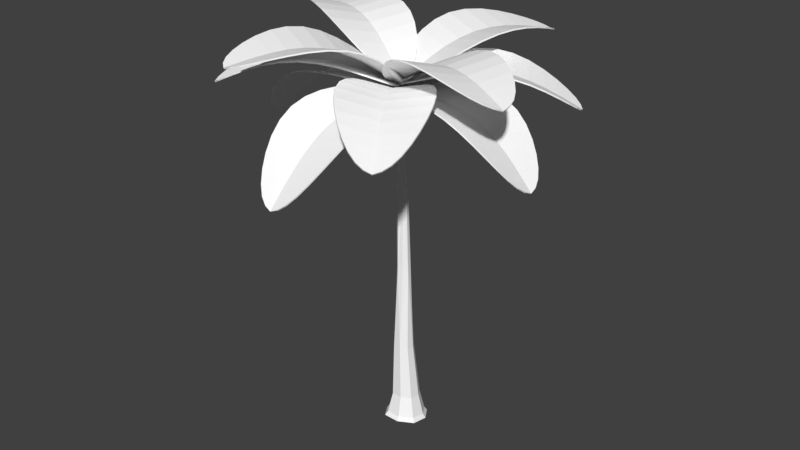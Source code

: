 # Source: PalmTreeAssetB.blend  (saved by Blender 2.78.0; exported with 4.5.12 LTS)
import bpy
from mathutils import Matrix  # noqa: F401  (used for matrix-valued properties, if any)

bpy.ops.wm.read_factory_settings(use_empty=True)
scene = bpy.context.scene
scene.name = 'Scene'

# ---- collections
col_collection_1 = bpy.data.collections.new('Collection 1'); scene.collection.children.link(col_collection_1)

# ---- materials (node trees are filled in below, after node groups)
mat_noctoonpalmtreebranchmaterial = bpy.data.materials.new('NOCToonPalmTreeBranchMaterial')
mat_noctoonpalmtreebranchmaterial.alpha_threshold = 0.0
mat_noctoonpalmtreebranchmaterial.use_transparent_shadow = False
mat_noctoonpalmtreebranchmaterial.diffuse_color = (1.0, 1.0, 1.0, 1.0)
mat_noctoonpalmtreebranchmaterial.roughness = 0.5
mat_noctoonpalmtreeleafmaterial = bpy.data.materials.new('NOCToonPalmTreeLeafMaterial')
mat_noctoonpalmtreeleafmaterial.alpha_threshold = 0.0
mat_noctoonpalmtreeleafmaterial.use_transparent_shadow = False
mat_noctoonpalmtreeleafmaterial.diffuse_color = (1.0, 1.0, 1.0, 1.0)
mat_noctoonpalmtreeleafmaterial.roughness = 0.5

# ---- material node trees

# ---- world
world_world = bpy.data.worlds.new('World'); scene.world = world_world
world_world.color = (0.05088, 0.05088, 0.05088)
world_world.use_sun_shadow = False
world_world.sun_shadow_jitter_overblur = 0.0
world_world.cycles.sampling_method = 'MANUAL'

# ---- meshes
me_cube_002 = bpy.data.meshes.new('Cube.002')
me_cube_002.from_pydata([(-1.099, -0.4439, 5.509), (-0.2542, 0.5415, 5.417), (1.141, -0.03204, 5.504), (0.2953, -1.017, 5.596), (-0.5641, -1.196, 1.649), (-0.64, 0.08193, 17.08), (-0.455, -0.1582, 23.83), (0.2413, 0.0494, 17.16), (-0.6887, -0.5411, 17.18), (0.1927, -0.5737, 17.27), (-0.9601, -0.4322, 25.36), (-0.9126, -0.6213, 23.86), (-0.3485, -0.5605, 23.89), (-1.019, -0.219, 23.8), (0.6892, -1.249, 1.677), (-0.6117, -0.9789, 5.576), (-0.7582, -0.4583, 11.68), (-1.027, 0.1941, 5.441), (1.857, 0.1127, 1.55), (-0.4311, 0.2823, 11.57), (0.656, 0.4991, 5.437), (-0.07005, 0.9051, 1.429), (0.6167, 0.07195, 11.67), (1.065, -0.6661, 5.572), (-1.238, -0.4563, 1.557), (0.2896, -0.6687, 11.78), (-0.7125, -0.6077, 21.43), (-0.8312, -0.1243, 21.36), (-0.1487, -0.05743, 21.41), (-0.02996, -0.5408, 21.48), (-0.8855, -0.2202, 17.11), (-0.1864, 0.2202, 17.09), (0.4365, -0.269, 17.24), (-0.2594, -0.7144, 17.25), (-1.069, -0.5677, 24.99), (-1.097, -0.2918, 24.95), (-0.7134, -0.2755, 24.97), (-0.6847, -0.5515, 25.0), (-0.7644, -0.08766, 23.8), (-0.26, -0.3445, 23.87), (-0.6047, -0.6912, 23.89), (-1.106, -0.4357, 23.82), (1.188, 0.8465, 1.458), (-0.3143, -0.7507, 11.76), (-0.8965, -1.585, 0.1836), (-0.8583, -0.03334, 11.6), (-1.138, 0.4252, 1.463), (0.7134, -0.3489, 11.75), (1.753, -0.7634, 1.643), (0.1763, 0.3602, 11.59), (-0.3419, -0.6952, 21.47), (-0.9421, -0.3826, 21.38), (-0.5201, 0.02992, 21.36), (0.08168, -0.2823, 21.46), (-0.8012, -0.6253, 24.71), (-1.133, -0.4342, 24.67), (-0.8741, -0.2012, 24.66), (-0.541, -0.3928, 24.7), (0.8337, -1.659, 0.2225), (2.446, 0.221, 0.04656), (-0.2145, 1.315, -0.1194), (-1.827, -0.5646, 0.05652), (1.522, 1.234, -0.08035), (-1.689, 0.6524, -0.07302), (2.302, -0.9885, 0.176), (-1.078, -1.798, -0.09073), (0.9127, -1.883, -0.04593), (2.768, 0.2802, -0.2484), (-0.2936, 1.539, -0.4394), (-2.149, -0.6239, -0.2369), (1.704, 1.446, -0.3945), (-1.99, 0.7767, -0.386), (2.602, -1.112, -0.09951)], [], [(17, 1, 21, 46), (0, 15, 43, 16), (0, 16, 45, 17), (4, 24, 61, 44), (48, 14, 58, 64), (1, 17, 45, 19), (1, 19, 49, 20), (3, 15, 4, 14), (15, 0, 24, 4), (2, 20, 49, 22), (2, 22, 47, 23), (2, 23, 48, 18), (23, 3, 14, 48), (3, 23, 47, 25), (3, 25, 43, 15), (1, 20, 42, 21), (24, 46, 63, 61), (42, 18, 59, 62), (20, 2, 18, 42), (0, 17, 46, 24), (5, 31, 49, 19), (5, 19, 45, 30), (5, 30, 51, 27), (5, 27, 52, 31), (6, 39, 53, 28), (6, 28, 52, 38), (6, 38, 56, 36), (6, 36, 57, 39), (7, 32, 47, 22), (7, 22, 49, 31), (7, 31, 52, 28), (7, 28, 53, 32), (8, 30, 45, 16), (8, 16, 43, 33), (8, 33, 50, 26), (8, 26, 51, 30), (9, 33, 43, 25), (9, 25, 47, 32), (9, 32, 53, 29), (9, 29, 50, 33), (10, 36, 56, 35), (10, 35, 55, 34), (10, 34, 54, 37), (10, 37, 57, 36), (11, 41, 51, 26), (11, 26, 50, 40), (11, 40, 54, 34), (11, 34, 55, 41), (12, 40, 50, 29), (12, 29, 53, 39), (12, 39, 57, 37), (12, 37, 54, 40), (13, 38, 52, 27), (13, 27, 51, 41), (13, 41, 55, 35), (13, 35, 56, 38), (18, 48, 64, 59), (46, 21, 60, 63), (14, 4, 44, 58), (21, 42, 62, 60), (44, 61, 69, 65), (63, 60, 68, 71), (61, 63, 71, 69), (59, 64, 72, 67), (58, 44, 65, 66), (60, 62, 70, 68), (62, 59, 67, 70), (64, 58, 66, 72)])
me_cube_002.materials.append(mat_noctoonpalmtreebranchmaterial)
me_cube_002.materials.append(mat_noctoonpalmtreeleafmaterial)
me_cube_002.use_remesh_preserve_volume = False
me_cube_002.use_remesh_preserve_attributes = False
me_cube_002.use_mirror_vertex_groups = False
me_cube_002.update()
me_circle_002 = bpy.data.meshes.new('Circle.002')
me_circle_002.from_pydata([(4.47e-08, 0.3965, 0.1949), (-0.1541, 0.3856, 0.1774), (-0.3023, 0.3558, 0.1314), (-0.4389, 0.3121, 0.0678), (-0.5587, 0.2591, -0.001924), (-0.6569, 0.1998, -0.06794), (-0.7299, 0.1361, -0.1235), (-0.7749, 0.06897, -0.1651), (0.6569, 8.345e-07, -0.1187), (-0.7749, -0.06897, -0.1651), (-0.7299, -0.1361, -0.1235), (-0.6569, -0.1998, -0.06794), (-0.5587, -0.2591, -0.001924), (-0.4389, -0.3121, 0.0678), (-0.3023, -0.3558, 0.1314), (-0.1541, -0.3856, 0.1774), (3.129e-07, -0.3965, 0.1949), (0.1541, -0.3856, 0.1774), (0.3023, -0.3558, 0.1314), (0.4389, -0.3121, 0.0678), (0.5587, -0.2591, -0.001924), (0.6569, -0.1998, -0.06794), (0.7299, -0.1361, -0.1235), (0.7749, -0.06897, -0.1651), (0.5587, 7.153e-07, -0.06754), (0.7749, 0.06897, -0.1651), (0.7299, 0.1361, -0.1235), (0.6569, 0.1998, -0.06794), (0.5587, 0.2591, -0.001923), (0.4389, 0.3121, 0.0678), (0.3023, 0.3558, 0.1314), (0.1541, 0.3856, 0.1774), (0.7299, 8.345e-07, -0.1585), (0.7925, 8.345e-07, -0.1932), (0.4389, 7.153e-07, -0.01134), (0.3023, 7.153e-07, 0.04087), (0.1541, 5.96e-07, 0.07849), (1.192e-07, 5.96e-07, 0.0923), (-0.1541, 4.768e-07, 0.07849), (-0.3023, 4.768e-07, 0.04087), (-0.4389, 5.96e-07, -0.01134), (-0.5587, 5.96e-07, -0.06754), (-0.6569, 5.96e-07, -0.1187), (-0.7299, 5.96e-07, -0.1585), (-0.7925, 5.96e-07, -0.1932), (4.47e-08, 0.3928, 0.2094), (-0.1565, 0.3819, 0.1918), (-0.3066, 0.3522, 0.1454), (-0.4445, 0.3087, 0.08129), (-0.5651, 0.2558, 0.01123), (-0.6637, 0.1966, -0.05498), (-0.7369, 0.1328, -0.1106), (-0.7819, 0.06563, -0.1523), (0.664, 8.345e-07, -0.1054), (-0.7819, -0.06563, -0.1523), (-0.7369, -0.1328, -0.1106), (-0.6637, -0.1966, -0.05498), (-0.5651, -0.2558, 0.01123), (-0.4445, -0.3087, 0.08129), (-0.3066, -0.3522, 0.1454), (-0.1565, -0.3819, 0.1918), (3.129e-07, -0.3928, 0.2094), (0.1565, -0.3819, 0.1918), (0.3066, -0.3522, 0.1454), (0.4445, -0.3087, 0.08129), (0.5651, -0.2558, 0.01123), (0.6637, -0.1966, -0.05498), (0.7369, -0.1328, -0.1106), (0.7819, -0.06563, -0.1523), (0.5653, 7.153e-07, -0.05411), (0.7819, 0.06563, -0.1523), (0.7369, 0.1328, -0.1106), (0.6637, 0.1966, -0.05498), (0.565, 0.2558, 0.01123), (0.4445, 0.3087, 0.08129), (0.3066, 0.3522, 0.1454), (0.1565, 0.3819, 0.1918), (0.7371, 8.345e-07, -0.1453), (0.7997, 8.345e-07, -0.18), (0.4448, 7.153e-07, 0.002446), (0.3069, 7.153e-07, 0.05515), (0.1567, 5.96e-07, 0.09327), (1.192e-07, 5.96e-07, 0.1073), (-0.1567, 4.768e-07, 0.09327), (-0.3069, 4.768e-07, 0.05515), (-0.4448, 5.96e-07, 0.002446), (-0.5653, 5.96e-07, -0.05411), (-0.664, 5.96e-07, -0.1054), (-0.7371, 5.96e-07, -0.1453), (-0.7997, 5.96e-07, -0.18)], [], [(33, 23, 22, 32), (32, 22, 21, 8), (8, 21, 20, 24), (24, 20, 19, 34), (34, 19, 18, 35), (35, 18, 17, 36), (36, 17, 16, 37), (37, 16, 15, 38), (38, 15, 14, 39), (39, 14, 13, 40), (40, 13, 12, 41), (41, 12, 11, 42), (42, 11, 10, 43), (43, 10, 9, 44), (6, 43, 44, 7), (5, 42, 43, 6), (4, 41, 42, 5), (3, 40, 41, 4), (2, 39, 40, 3), (1, 38, 39, 2), (0, 37, 38, 1), (31, 36, 37, 0), (30, 35, 36, 31), (29, 34, 35, 30), (28, 24, 34, 29), (27, 8, 24, 28), (26, 32, 8, 27), (25, 33, 32, 26), (78, 77, 67, 68), (77, 53, 66, 67), (53, 69, 65, 66), (69, 79, 64, 65), (79, 80, 63, 64), (80, 81, 62, 63), (81, 82, 61, 62), (82, 83, 60, 61), (83, 84, 59, 60), (84, 85, 58, 59), (85, 86, 57, 58), (86, 87, 56, 57), (87, 88, 55, 56), (88, 89, 54, 55), (51, 52, 89, 88), (50, 51, 88, 87), (49, 50, 87, 86), (48, 49, 86, 85), (47, 48, 85, 84), (46, 47, 84, 83), (45, 46, 83, 82), (76, 45, 82, 81), (75, 76, 81, 80), (74, 75, 80, 79), (73, 74, 79, 69), (72, 73, 69, 53), (71, 72, 53, 77), (70, 71, 77, 78), (0, 1, 46, 45), (1, 2, 47, 46), (2, 3, 48, 47), (3, 4, 49, 48), (4, 5, 50, 49), (5, 6, 51, 50), (6, 7, 52, 51), (9, 10, 55, 54), (10, 11, 56, 55), (11, 12, 57, 56), (12, 13, 58, 57), (13, 14, 59, 58), (14, 15, 60, 59), (15, 16, 61, 60), (16, 17, 62, 61), (17, 18, 63, 62), (18, 19, 64, 63), (19, 20, 65, 64), (20, 21, 66, 65), (21, 22, 67, 66), (22, 23, 68, 67), (23, 33, 78, 68), (25, 26, 71, 70), (26, 27, 72, 71), (27, 28, 73, 72), (28, 29, 74, 73), (29, 30, 75, 74), (30, 31, 76, 75), (31, 0, 45, 76), (7, 44, 89, 52), (33, 25, 70, 78), (44, 9, 54, 89)])
me_circle_002.materials.append(mat_noctoonpalmtreeleafmaterial)
me_circle_002.use_remesh_preserve_volume = False
me_circle_002.use_remesh_preserve_attributes = False
me_circle_002.use_mirror_vertex_groups = False
me_circle_002.update()
me_circle_003 = bpy.data.meshes.new('Circle.003')
me_circle_003.from_pydata([(4.47e-08, 0.3965, 0.1949), (-0.1541, 0.3856, 0.1774), (-0.3023, 0.3558, 0.1314), (-0.4389, 0.3121, 0.0678), (-0.5587, 0.2591, -0.001924), (-0.6569, 0.1998, -0.06794), (-0.7299, 0.1361, -0.1235), (-0.7749, 0.06897, -0.1651), (0.6569, 8.345e-07, -0.1187), (-0.7749, -0.06897, -0.1651), (-0.7299, -0.1361, -0.1235), (-0.6569, -0.1998, -0.06794), (-0.5587, -0.2591, -0.001924), (-0.4389, -0.3121, 0.0678), (-0.3023, -0.3558, 0.1314), (-0.1541, -0.3856, 0.1774), (3.129e-07, -0.3965, 0.1949), (0.1541, -0.3856, 0.1774), (0.3023, -0.3558, 0.1314), (0.4389, -0.3121, 0.0678), (0.5587, -0.2591, -0.001924), (0.6569, -0.1998, -0.06794), (0.7299, -0.1361, -0.1235), (0.7749, -0.06897, -0.1651), (0.5587, 7.153e-07, -0.06754), (0.7749, 0.06897, -0.1651), (0.7299, 0.1361, -0.1235), (0.6569, 0.1998, -0.06794), (0.5587, 0.2591, -0.001923), (0.4389, 0.3121, 0.0678), (0.3023, 0.3558, 0.1314), (0.1541, 0.3856, 0.1774), (0.7299, 8.345e-07, -0.1585), (0.7925, 8.345e-07, -0.1932), (0.4389, 7.153e-07, -0.01134), (0.3023, 7.153e-07, 0.04087), (0.1541, 5.96e-07, 0.07849), (1.192e-07, 5.96e-07, 0.0923), (-0.1541, 4.768e-07, 0.07849), (-0.3023, 4.768e-07, 0.04087), (-0.4389, 5.96e-07, -0.01134), (-0.5587, 5.96e-07, -0.06754), (-0.6569, 5.96e-07, -0.1187), (-0.7299, 5.96e-07, -0.1585), (-0.7925, 5.96e-07, -0.1932), (4.47e-08, 0.3928, 0.2094), (-0.1565, 0.3819, 0.1918), (-0.3066, 0.3522, 0.1454), (-0.4445, 0.3087, 0.08129), (-0.5651, 0.2558, 0.01123), (-0.6637, 0.1966, -0.05498), (-0.7369, 0.1328, -0.1106), (-0.7819, 0.06563, -0.1523), (0.664, 8.345e-07, -0.1054), (-0.7819, -0.06563, -0.1523), (-0.7369, -0.1328, -0.1106), (-0.6637, -0.1966, -0.05498), (-0.5651, -0.2558, 0.01123), (-0.4445, -0.3087, 0.08129), (-0.3066, -0.3522, 0.1454), (-0.1565, -0.3819, 0.1918), (3.129e-07, -0.3928, 0.2094), (0.1565, -0.3819, 0.1918), (0.3066, -0.3522, 0.1454), (0.4445, -0.3087, 0.08129), (0.5651, -0.2558, 0.01123), (0.6637, -0.1966, -0.05498), (0.7369, -0.1328, -0.1106), (0.7819, -0.06563, -0.1523), (0.5653, 7.153e-07, -0.05411), (0.7819, 0.06563, -0.1523), (0.7369, 0.1328, -0.1106), (0.6637, 0.1966, -0.05498), (0.565, 0.2558, 0.01123), (0.4445, 0.3087, 0.08129), (0.3066, 0.3522, 0.1454), (0.1565, 0.3819, 0.1918), (0.7371, 8.345e-07, -0.1453), (0.7997, 8.345e-07, -0.18), (0.4448, 7.153e-07, 0.002446), (0.3069, 7.153e-07, 0.05515), (0.1567, 5.96e-07, 0.09327), (1.192e-07, 5.96e-07, 0.1073), (-0.1567, 4.768e-07, 0.09327), (-0.3069, 4.768e-07, 0.05515), (-0.4448, 5.96e-07, 0.002446), (-0.5653, 5.96e-07, -0.05411), (-0.664, 5.96e-07, -0.1054), (-0.7371, 5.96e-07, -0.1453), (-0.7997, 5.96e-07, -0.18)], [], [(33, 23, 22, 32), (32, 22, 21, 8), (8, 21, 20, 24), (24, 20, 19, 34), (34, 19, 18, 35), (35, 18, 17, 36), (36, 17, 16, 37), (37, 16, 15, 38), (38, 15, 14, 39), (39, 14, 13, 40), (40, 13, 12, 41), (41, 12, 11, 42), (42, 11, 10, 43), (43, 10, 9, 44), (6, 43, 44, 7), (5, 42, 43, 6), (4, 41, 42, 5), (3, 40, 41, 4), (2, 39, 40, 3), (1, 38, 39, 2), (0, 37, 38, 1), (31, 36, 37, 0), (30, 35, 36, 31), (29, 34, 35, 30), (28, 24, 34, 29), (27, 8, 24, 28), (26, 32, 8, 27), (25, 33, 32, 26), (78, 77, 67, 68), (77, 53, 66, 67), (53, 69, 65, 66), (69, 79, 64, 65), (79, 80, 63, 64), (80, 81, 62, 63), (81, 82, 61, 62), (82, 83, 60, 61), (83, 84, 59, 60), (84, 85, 58, 59), (85, 86, 57, 58), (86, 87, 56, 57), (87, 88, 55, 56), (88, 89, 54, 55), (51, 52, 89, 88), (50, 51, 88, 87), (49, 50, 87, 86), (48, 49, 86, 85), (47, 48, 85, 84), (46, 47, 84, 83), (45, 46, 83, 82), (76, 45, 82, 81), (75, 76, 81, 80), (74, 75, 80, 79), (73, 74, 79, 69), (72, 73, 69, 53), (71, 72, 53, 77), (70, 71, 77, 78), (0, 1, 46, 45), (1, 2, 47, 46), (2, 3, 48, 47), (3, 4, 49, 48), (4, 5, 50, 49), (5, 6, 51, 50), (6, 7, 52, 51), (9, 10, 55, 54), (10, 11, 56, 55), (11, 12, 57, 56), (12, 13, 58, 57), (13, 14, 59, 58), (14, 15, 60, 59), (15, 16, 61, 60), (16, 17, 62, 61), (17, 18, 63, 62), (18, 19, 64, 63), (19, 20, 65, 64), (20, 21, 66, 65), (21, 22, 67, 66), (22, 23, 68, 67), (23, 33, 78, 68), (25, 26, 71, 70), (26, 27, 72, 71), (27, 28, 73, 72), (28, 29, 74, 73), (29, 30, 75, 74), (30, 31, 76, 75), (31, 0, 45, 76), (7, 44, 89, 52), (33, 25, 70, 78), (44, 9, 54, 89)])
me_circle_003.materials.append(mat_noctoonpalmtreeleafmaterial)
me_circle_003.use_remesh_preserve_volume = False
me_circle_003.use_remesh_preserve_attributes = False
me_circle_003.use_mirror_vertex_groups = False
me_circle_003.update()
me_circle_004 = bpy.data.meshes.new('Circle.004')
me_circle_004.from_pydata([(4.47e-08, 0.3965, 0.1949), (-0.1541, 0.3856, 0.1774), (-0.3023, 0.3558, 0.1314), (-0.4389, 0.3121, 0.0678), (-0.5587, 0.2591, -0.001924), (-0.6569, 0.1998, -0.06794), (-0.7299, 0.1361, -0.1235), (-0.7749, 0.06897, -0.1651), (0.6569, 8.345e-07, -0.1187), (-0.7749, -0.06897, -0.1651), (-0.7299, -0.1361, -0.1235), (-0.6569, -0.1998, -0.06794), (-0.5587, -0.2591, -0.001924), (-0.4389, -0.3121, 0.0678), (-0.3023, -0.3558, 0.1314), (-0.1541, -0.3856, 0.1774), (3.129e-07, -0.3965, 0.1949), (0.1541, -0.3856, 0.1774), (0.3023, -0.3558, 0.1314), (0.4389, -0.3121, 0.0678), (0.5587, -0.2591, -0.001924), (0.6569, -0.1998, -0.06794), (0.7299, -0.1361, -0.1235), (0.7749, -0.06897, -0.1651), (0.5587, 7.153e-07, -0.06754), (0.7749, 0.06897, -0.1651), (0.7299, 0.1361, -0.1235), (0.6569, 0.1998, -0.06794), (0.5587, 0.2591, -0.001923), (0.4389, 0.3121, 0.0678), (0.3023, 0.3558, 0.1314), (0.1541, 0.3856, 0.1774), (0.7299, 8.345e-07, -0.1585), (0.7925, 8.345e-07, -0.1932), (0.4389, 7.153e-07, -0.01134), (0.3023, 7.153e-07, 0.04087), (0.1541, 5.96e-07, 0.07849), (1.192e-07, 5.96e-07, 0.0923), (-0.1541, 4.768e-07, 0.07849), (-0.3023, 4.768e-07, 0.04087), (-0.4389, 5.96e-07, -0.01134), (-0.5587, 5.96e-07, -0.06754), (-0.6569, 5.96e-07, -0.1187), (-0.7299, 5.96e-07, -0.1585), (-0.7925, 5.96e-07, -0.1932), (4.47e-08, 0.3928, 0.2094), (-0.1565, 0.3819, 0.1918), (-0.3066, 0.3522, 0.1454), (-0.4445, 0.3087, 0.08129), (-0.5651, 0.2558, 0.01123), (-0.6637, 0.1966, -0.05498), (-0.7369, 0.1328, -0.1106), (-0.7819, 0.06563, -0.1523), (0.664, 8.345e-07, -0.1054), (-0.7819, -0.06563, -0.1523), (-0.7369, -0.1328, -0.1106), (-0.6637, -0.1966, -0.05498), (-0.5651, -0.2558, 0.01123), (-0.4445, -0.3087, 0.08129), (-0.3066, -0.3522, 0.1454), (-0.1565, -0.3819, 0.1918), (3.129e-07, -0.3928, 0.2094), (0.1565, -0.3819, 0.1918), (0.3066, -0.3522, 0.1454), (0.4445, -0.3087, 0.08129), (0.5651, -0.2558, 0.01123), (0.6637, -0.1966, -0.05498), (0.7369, -0.1328, -0.1106), (0.7819, -0.06563, -0.1523), (0.5653, 7.153e-07, -0.05411), (0.7819, 0.06563, -0.1523), (0.7369, 0.1328, -0.1106), (0.6637, 0.1966, -0.05498), (0.565, 0.2558, 0.01123), (0.4445, 0.3087, 0.08129), (0.3066, 0.3522, 0.1454), (0.1565, 0.3819, 0.1918), (0.7371, 8.345e-07, -0.1453), (0.7997, 8.345e-07, -0.18), (0.4448, 7.153e-07, 0.002446), (0.3069, 7.153e-07, 0.05515), (0.1567, 5.96e-07, 0.09327), (1.192e-07, 5.96e-07, 0.1073), (-0.1567, 4.768e-07, 0.09327), (-0.3069, 4.768e-07, 0.05515), (-0.4448, 5.96e-07, 0.002446), (-0.5653, 5.96e-07, -0.05411), (-0.664, 5.96e-07, -0.1054), (-0.7371, 5.96e-07, -0.1453), (-0.7997, 5.96e-07, -0.18)], [], [(33, 23, 22, 32), (32, 22, 21, 8), (8, 21, 20, 24), (24, 20, 19, 34), (34, 19, 18, 35), (35, 18, 17, 36), (36, 17, 16, 37), (37, 16, 15, 38), (38, 15, 14, 39), (39, 14, 13, 40), (40, 13, 12, 41), (41, 12, 11, 42), (42, 11, 10, 43), (43, 10, 9, 44), (6, 43, 44, 7), (5, 42, 43, 6), (4, 41, 42, 5), (3, 40, 41, 4), (2, 39, 40, 3), (1, 38, 39, 2), (0, 37, 38, 1), (31, 36, 37, 0), (30, 35, 36, 31), (29, 34, 35, 30), (28, 24, 34, 29), (27, 8, 24, 28), (26, 32, 8, 27), (25, 33, 32, 26), (78, 77, 67, 68), (77, 53, 66, 67), (53, 69, 65, 66), (69, 79, 64, 65), (79, 80, 63, 64), (80, 81, 62, 63), (81, 82, 61, 62), (82, 83, 60, 61), (83, 84, 59, 60), (84, 85, 58, 59), (85, 86, 57, 58), (86, 87, 56, 57), (87, 88, 55, 56), (88, 89, 54, 55), (51, 52, 89, 88), (50, 51, 88, 87), (49, 50, 87, 86), (48, 49, 86, 85), (47, 48, 85, 84), (46, 47, 84, 83), (45, 46, 83, 82), (76, 45, 82, 81), (75, 76, 81, 80), (74, 75, 80, 79), (73, 74, 79, 69), (72, 73, 69, 53), (71, 72, 53, 77), (70, 71, 77, 78), (0, 1, 46, 45), (1, 2, 47, 46), (2, 3, 48, 47), (3, 4, 49, 48), (4, 5, 50, 49), (5, 6, 51, 50), (6, 7, 52, 51), (9, 10, 55, 54), (10, 11, 56, 55), (11, 12, 57, 56), (12, 13, 58, 57), (13, 14, 59, 58), (14, 15, 60, 59), (15, 16, 61, 60), (16, 17, 62, 61), (17, 18, 63, 62), (18, 19, 64, 63), (19, 20, 65, 64), (20, 21, 66, 65), (21, 22, 67, 66), (22, 23, 68, 67), (23, 33, 78, 68), (25, 26, 71, 70), (26, 27, 72, 71), (27, 28, 73, 72), (28, 29, 74, 73), (29, 30, 75, 74), (30, 31, 76, 75), (31, 0, 45, 76), (7, 44, 89, 52), (33, 25, 70, 78), (44, 9, 54, 89)])
me_circle_004.materials.append(mat_noctoonpalmtreeleafmaterial)
me_circle_004.use_remesh_preserve_volume = False
me_circle_004.use_remesh_preserve_attributes = False
me_circle_004.use_mirror_vertex_groups = False
me_circle_004.update()
me_circle_005 = bpy.data.meshes.new('Circle.005')
me_circle_005.from_pydata([(4.47e-08, 0.3965, 0.1949), (-0.1541, 0.3856, 0.1774), (-0.3023, 0.3558, 0.1314), (-0.4389, 0.3121, 0.0678), (-0.5587, 0.2591, -0.001924), (-0.6569, 0.1998, -0.06794), (-0.7299, 0.1361, -0.1235), (-0.7749, 0.06897, -0.1651), (0.6569, 8.345e-07, -0.1187), (-0.7749, -0.06897, -0.1651), (-0.7299, -0.1361, -0.1235), (-0.6569, -0.1998, -0.06794), (-0.5587, -0.2591, -0.001924), (-0.4389, -0.3121, 0.0678), (-0.3023, -0.3558, 0.1314), (-0.1541, -0.3856, 0.1774), (3.129e-07, -0.3965, 0.1949), (0.1541, -0.3856, 0.1774), (0.3023, -0.3558, 0.1314), (0.4389, -0.3121, 0.0678), (0.5587, -0.2591, -0.001924), (0.6569, -0.1998, -0.06794), (0.7299, -0.1361, -0.1235), (0.7749, -0.06897, -0.1651), (0.5587, 7.153e-07, -0.06754), (0.7749, 0.06897, -0.1651), (0.7299, 0.1361, -0.1235), (0.6569, 0.1998, -0.06794), (0.5587, 0.2591, -0.001923), (0.4389, 0.3121, 0.0678), (0.3023, 0.3558, 0.1314), (0.1541, 0.3856, 0.1774), (0.7299, 8.345e-07, -0.1585), (0.7925, 8.345e-07, -0.1932), (0.4389, 7.153e-07, -0.01134), (0.3023, 7.153e-07, 0.04087), (0.1541, 5.96e-07, 0.07849), (1.192e-07, 5.96e-07, 0.0923), (-0.1541, 4.768e-07, 0.07849), (-0.3023, 4.768e-07, 0.04087), (-0.4389, 5.96e-07, -0.01134), (-0.5587, 5.96e-07, -0.06754), (-0.6569, 5.96e-07, -0.1187), (-0.7299, 5.96e-07, -0.1585), (-0.7925, 5.96e-07, -0.1932), (4.47e-08, 0.3928, 0.2094), (-0.1565, 0.3819, 0.1918), (-0.3066, 0.3522, 0.1454), (-0.4445, 0.3087, 0.08129), (-0.5651, 0.2558, 0.01123), (-0.6637, 0.1966, -0.05498), (-0.7369, 0.1328, -0.1106), (-0.7819, 0.06563, -0.1523), (0.664, 8.345e-07, -0.1054), (-0.7819, -0.06563, -0.1523), (-0.7369, -0.1328, -0.1106), (-0.6637, -0.1966, -0.05498), (-0.5651, -0.2558, 0.01123), (-0.4445, -0.3087, 0.08129), (-0.3066, -0.3522, 0.1454), (-0.1565, -0.3819, 0.1918), (3.129e-07, -0.3928, 0.2094), (0.1565, -0.3819, 0.1918), (0.3066, -0.3522, 0.1454), (0.4445, -0.3087, 0.08129), (0.5651, -0.2558, 0.01123), (0.6637, -0.1966, -0.05498), (0.7369, -0.1328, -0.1106), (0.7819, -0.06563, -0.1523), (0.5653, 7.153e-07, -0.05411), (0.7819, 0.06563, -0.1523), (0.7369, 0.1328, -0.1106), (0.6637, 0.1966, -0.05498), (0.565, 0.2558, 0.01123), (0.4445, 0.3087, 0.08129), (0.3066, 0.3522, 0.1454), (0.1565, 0.3819, 0.1918), (0.7371, 8.345e-07, -0.1453), (0.7997, 8.345e-07, -0.18), (0.4448, 7.153e-07, 0.002446), (0.3069, 7.153e-07, 0.05515), (0.1567, 5.96e-07, 0.09327), (1.192e-07, 5.96e-07, 0.1073), (-0.1567, 4.768e-07, 0.09327), (-0.3069, 4.768e-07, 0.05515), (-0.4448, 5.96e-07, 0.002446), (-0.5653, 5.96e-07, -0.05411), (-0.664, 5.96e-07, -0.1054), (-0.7371, 5.96e-07, -0.1453), (-0.7997, 5.96e-07, -0.18)], [], [(33, 23, 22, 32), (32, 22, 21, 8), (8, 21, 20, 24), (24, 20, 19, 34), (34, 19, 18, 35), (35, 18, 17, 36), (36, 17, 16, 37), (37, 16, 15, 38), (38, 15, 14, 39), (39, 14, 13, 40), (40, 13, 12, 41), (41, 12, 11, 42), (42, 11, 10, 43), (43, 10, 9, 44), (6, 43, 44, 7), (5, 42, 43, 6), (4, 41, 42, 5), (3, 40, 41, 4), (2, 39, 40, 3), (1, 38, 39, 2), (0, 37, 38, 1), (31, 36, 37, 0), (30, 35, 36, 31), (29, 34, 35, 30), (28, 24, 34, 29), (27, 8, 24, 28), (26, 32, 8, 27), (25, 33, 32, 26), (78, 77, 67, 68), (77, 53, 66, 67), (53, 69, 65, 66), (69, 79, 64, 65), (79, 80, 63, 64), (80, 81, 62, 63), (81, 82, 61, 62), (82, 83, 60, 61), (83, 84, 59, 60), (84, 85, 58, 59), (85, 86, 57, 58), (86, 87, 56, 57), (87, 88, 55, 56), (88, 89, 54, 55), (51, 52, 89, 88), (50, 51, 88, 87), (49, 50, 87, 86), (48, 49, 86, 85), (47, 48, 85, 84), (46, 47, 84, 83), (45, 46, 83, 82), (76, 45, 82, 81), (75, 76, 81, 80), (74, 75, 80, 79), (73, 74, 79, 69), (72, 73, 69, 53), (71, 72, 53, 77), (70, 71, 77, 78), (0, 1, 46, 45), (1, 2, 47, 46), (2, 3, 48, 47), (3, 4, 49, 48), (4, 5, 50, 49), (5, 6, 51, 50), (6, 7, 52, 51), (9, 10, 55, 54), (10, 11, 56, 55), (11, 12, 57, 56), (12, 13, 58, 57), (13, 14, 59, 58), (14, 15, 60, 59), (15, 16, 61, 60), (16, 17, 62, 61), (17, 18, 63, 62), (18, 19, 64, 63), (19, 20, 65, 64), (20, 21, 66, 65), (21, 22, 67, 66), (22, 23, 68, 67), (23, 33, 78, 68), (25, 26, 71, 70), (26, 27, 72, 71), (27, 28, 73, 72), (28, 29, 74, 73), (29, 30, 75, 74), (30, 31, 76, 75), (31, 0, 45, 76), (7, 44, 89, 52), (33, 25, 70, 78), (44, 9, 54, 89)])
me_circle_005.materials.append(mat_noctoonpalmtreeleafmaterial)
me_circle_005.use_remesh_preserve_volume = False
me_circle_005.use_remesh_preserve_attributes = False
me_circle_005.use_mirror_vertex_groups = False
me_circle_005.update()
me_circle_006 = bpy.data.meshes.new('Circle.006')
me_circle_006.from_pydata([(4.47e-08, 0.3965, 0.1949), (-0.1541, 0.3856, 0.1774), (-0.3023, 0.3558, 0.1314), (-0.4389, 0.3121, 0.0678), (-0.5587, 0.2591, -0.001924), (-0.6569, 0.1998, -0.06794), (-0.7299, 0.1361, -0.1235), (-0.7749, 0.06897, -0.1651), (0.6569, 8.345e-07, -0.1187), (-0.7749, -0.06897, -0.1651), (-0.7299, -0.1361, -0.1235), (-0.6569, -0.1998, -0.06794), (-0.5587, -0.2591, -0.001924), (-0.4389, -0.3121, 0.0678), (-0.3023, -0.3558, 0.1314), (-0.1541, -0.3856, 0.1774), (3.129e-07, -0.3965, 0.1949), (0.1541, -0.3856, 0.1774), (0.3023, -0.3558, 0.1314), (0.4389, -0.3121, 0.0678), (0.5587, -0.2591, -0.001924), (0.6569, -0.1998, -0.06794), (0.7299, -0.1361, -0.1235), (0.7749, -0.06897, -0.1651), (0.5587, 7.153e-07, -0.06754), (0.7749, 0.06897, -0.1651), (0.7299, 0.1361, -0.1235), (0.6569, 0.1998, -0.06794), (0.5587, 0.2591, -0.001923), (0.4389, 0.3121, 0.0678), (0.3023, 0.3558, 0.1314), (0.1541, 0.3856, 0.1774), (0.7299, 8.345e-07, -0.1585), (0.7925, 8.345e-07, -0.1932), (0.4389, 7.153e-07, -0.01134), (0.3023, 7.153e-07, 0.04087), (0.1541, 5.96e-07, 0.07849), (1.192e-07, 5.96e-07, 0.0923), (-0.1541, 4.768e-07, 0.07849), (-0.3023, 4.768e-07, 0.04087), (-0.4389, 5.96e-07, -0.01134), (-0.5587, 5.96e-07, -0.06754), (-0.6569, 5.96e-07, -0.1187), (-0.7299, 5.96e-07, -0.1585), (-0.7925, 5.96e-07, -0.1932), (4.47e-08, 0.3928, 0.2094), (-0.1565, 0.3819, 0.1918), (-0.3066, 0.3522, 0.1454), (-0.4445, 0.3087, 0.08129), (-0.5651, 0.2558, 0.01123), (-0.6637, 0.1966, -0.05498), (-0.7369, 0.1328, -0.1106), (-0.7819, 0.06563, -0.1523), (0.664, 8.345e-07, -0.1054), (-0.7819, -0.06563, -0.1523), (-0.7369, -0.1328, -0.1106), (-0.6637, -0.1966, -0.05498), (-0.5651, -0.2558, 0.01123), (-0.4445, -0.3087, 0.08129), (-0.3066, -0.3522, 0.1454), (-0.1565, -0.3819, 0.1918), (3.129e-07, -0.3928, 0.2094), (0.1565, -0.3819, 0.1918), (0.3066, -0.3522, 0.1454), (0.4445, -0.3087, 0.08129), (0.5651, -0.2558, 0.01123), (0.6637, -0.1966, -0.05498), (0.7369, -0.1328, -0.1106), (0.7819, -0.06563, -0.1523), (0.5653, 7.153e-07, -0.05411), (0.7819, 0.06563, -0.1523), (0.7369, 0.1328, -0.1106), (0.6637, 0.1966, -0.05498), (0.565, 0.2558, 0.01123), (0.4445, 0.3087, 0.08129), (0.3066, 0.3522, 0.1454), (0.1565, 0.3819, 0.1918), (0.7371, 8.345e-07, -0.1453), (0.7997, 8.345e-07, -0.18), (0.4448, 7.153e-07, 0.002446), (0.3069, 7.153e-07, 0.05515), (0.1567, 5.96e-07, 0.09327), (1.192e-07, 5.96e-07, 0.1073), (-0.1567, 4.768e-07, 0.09327), (-0.3069, 4.768e-07, 0.05515), (-0.4448, 5.96e-07, 0.002446), (-0.5653, 5.96e-07, -0.05411), (-0.664, 5.96e-07, -0.1054), (-0.7371, 5.96e-07, -0.1453), (-0.7997, 5.96e-07, -0.18)], [], [(33, 23, 22, 32), (32, 22, 21, 8), (8, 21, 20, 24), (24, 20, 19, 34), (34, 19, 18, 35), (35, 18, 17, 36), (36, 17, 16, 37), (37, 16, 15, 38), (38, 15, 14, 39), (39, 14, 13, 40), (40, 13, 12, 41), (41, 12, 11, 42), (42, 11, 10, 43), (43, 10, 9, 44), (6, 43, 44, 7), (5, 42, 43, 6), (4, 41, 42, 5), (3, 40, 41, 4), (2, 39, 40, 3), (1, 38, 39, 2), (0, 37, 38, 1), (31, 36, 37, 0), (30, 35, 36, 31), (29, 34, 35, 30), (28, 24, 34, 29), (27, 8, 24, 28), (26, 32, 8, 27), (25, 33, 32, 26), (78, 77, 67, 68), (77, 53, 66, 67), (53, 69, 65, 66), (69, 79, 64, 65), (79, 80, 63, 64), (80, 81, 62, 63), (81, 82, 61, 62), (82, 83, 60, 61), (83, 84, 59, 60), (84, 85, 58, 59), (85, 86, 57, 58), (86, 87, 56, 57), (87, 88, 55, 56), (88, 89, 54, 55), (51, 52, 89, 88), (50, 51, 88, 87), (49, 50, 87, 86), (48, 49, 86, 85), (47, 48, 85, 84), (46, 47, 84, 83), (45, 46, 83, 82), (76, 45, 82, 81), (75, 76, 81, 80), (74, 75, 80, 79), (73, 74, 79, 69), (72, 73, 69, 53), (71, 72, 53, 77), (70, 71, 77, 78), (0, 1, 46, 45), (1, 2, 47, 46), (2, 3, 48, 47), (3, 4, 49, 48), (4, 5, 50, 49), (5, 6, 51, 50), (6, 7, 52, 51), (9, 10, 55, 54), (10, 11, 56, 55), (11, 12, 57, 56), (12, 13, 58, 57), (13, 14, 59, 58), (14, 15, 60, 59), (15, 16, 61, 60), (16, 17, 62, 61), (17, 18, 63, 62), (18, 19, 64, 63), (19, 20, 65, 64), (20, 21, 66, 65), (21, 22, 67, 66), (22, 23, 68, 67), (23, 33, 78, 68), (25, 26, 71, 70), (26, 27, 72, 71), (27, 28, 73, 72), (28, 29, 74, 73), (29, 30, 75, 74), (30, 31, 76, 75), (31, 0, 45, 76), (7, 44, 89, 52), (33, 25, 70, 78), (44, 9, 54, 89)])
me_circle_006.materials.append(mat_noctoonpalmtreeleafmaterial)
me_circle_006.use_remesh_preserve_volume = False
me_circle_006.use_remesh_preserve_attributes = False
me_circle_006.use_mirror_vertex_groups = False
me_circle_006.update()
me_circle_007 = bpy.data.meshes.new('Circle.007')
me_circle_007.from_pydata([(4.47e-08, 0.3965, 0.1949), (-0.1541, 0.3856, 0.1774), (-0.3023, 0.3558, 0.1314), (-0.4389, 0.3121, 0.0678), (-0.5587, 0.2591, -0.001924), (-0.6569, 0.1998, -0.06794), (-0.7299, 0.1361, -0.1235), (-0.7749, 0.06897, -0.1651), (0.6569, 8.345e-07, -0.1187), (-0.7749, -0.06897, -0.1651), (-0.7299, -0.1361, -0.1235), (-0.6569, -0.1998, -0.06794), (-0.5587, -0.2591, -0.001924), (-0.4389, -0.3121, 0.0678), (-0.3023, -0.3558, 0.1314), (-0.1541, -0.3856, 0.1774), (3.129e-07, -0.3965, 0.1949), (0.1541, -0.3856, 0.1774), (0.3023, -0.3558, 0.1314), (0.4389, -0.3121, 0.0678), (0.5587, -0.2591, -0.001924), (0.6569, -0.1998, -0.06794), (0.7299, -0.1361, -0.1235), (0.7749, -0.06897, -0.1651), (0.5587, 7.153e-07, -0.06754), (0.7749, 0.06897, -0.1651), (0.7299, 0.1361, -0.1235), (0.6569, 0.1998, -0.06794), (0.5587, 0.2591, -0.001923), (0.4389, 0.3121, 0.0678), (0.3023, 0.3558, 0.1314), (0.1541, 0.3856, 0.1774), (0.7299, 8.345e-07, -0.1585), (0.7925, 8.345e-07, -0.1932), (0.4389, 7.153e-07, -0.01134), (0.3023, 7.153e-07, 0.04087), (0.1541, 5.96e-07, 0.07849), (1.192e-07, 5.96e-07, 0.0923), (-0.1541, 4.768e-07, 0.07849), (-0.3023, 4.768e-07, 0.04087), (-0.4389, 5.96e-07, -0.01134), (-0.5587, 5.96e-07, -0.06754), (-0.6569, 5.96e-07, -0.1187), (-0.7299, 5.96e-07, -0.1585), (-0.7925, 5.96e-07, -0.1932), (4.47e-08, 0.3928, 0.2094), (-0.1565, 0.3819, 0.1918), (-0.3066, 0.3522, 0.1454), (-0.4445, 0.3087, 0.08129), (-0.5651, 0.2558, 0.01123), (-0.6637, 0.1966, -0.05498), (-0.7369, 0.1328, -0.1106), (-0.7819, 0.06563, -0.1523), (0.664, 8.345e-07, -0.1054), (-0.7819, -0.06563, -0.1523), (-0.7369, -0.1328, -0.1106), (-0.6637, -0.1966, -0.05498), (-0.5651, -0.2558, 0.01123), (-0.4445, -0.3087, 0.08129), (-0.3066, -0.3522, 0.1454), (-0.1565, -0.3819, 0.1918), (3.129e-07, -0.3928, 0.2094), (0.1565, -0.3819, 0.1918), (0.3066, -0.3522, 0.1454), (0.4445, -0.3087, 0.08129), (0.5651, -0.2558, 0.01123), (0.6637, -0.1966, -0.05498), (0.7369, -0.1328, -0.1106), (0.7819, -0.06563, -0.1523), (0.5653, 7.153e-07, -0.05411), (0.7819, 0.06563, -0.1523), (0.7369, 0.1328, -0.1106), (0.6637, 0.1966, -0.05498), (0.565, 0.2558, 0.01123), (0.4445, 0.3087, 0.08129), (0.3066, 0.3522, 0.1454), (0.1565, 0.3819, 0.1918), (0.7371, 8.345e-07, -0.1453), (0.7997, 8.345e-07, -0.18), (0.4448, 7.153e-07, 0.002446), (0.3069, 7.153e-07, 0.05515), (0.1567, 5.96e-07, 0.09327), (1.192e-07, 5.96e-07, 0.1073), (-0.1567, 4.768e-07, 0.09327), (-0.3069, 4.768e-07, 0.05515), (-0.4448, 5.96e-07, 0.002446), (-0.5653, 5.96e-07, -0.05411), (-0.664, 5.96e-07, -0.1054), (-0.7371, 5.96e-07, -0.1453), (-0.7997, 5.96e-07, -0.18)], [], [(33, 23, 22, 32), (32, 22, 21, 8), (8, 21, 20, 24), (24, 20, 19, 34), (34, 19, 18, 35), (35, 18, 17, 36), (36, 17, 16, 37), (37, 16, 15, 38), (38, 15, 14, 39), (39, 14, 13, 40), (40, 13, 12, 41), (41, 12, 11, 42), (42, 11, 10, 43), (43, 10, 9, 44), (6, 43, 44, 7), (5, 42, 43, 6), (4, 41, 42, 5), (3, 40, 41, 4), (2, 39, 40, 3), (1, 38, 39, 2), (0, 37, 38, 1), (31, 36, 37, 0), (30, 35, 36, 31), (29, 34, 35, 30), (28, 24, 34, 29), (27, 8, 24, 28), (26, 32, 8, 27), (25, 33, 32, 26), (78, 77, 67, 68), (77, 53, 66, 67), (53, 69, 65, 66), (69, 79, 64, 65), (79, 80, 63, 64), (80, 81, 62, 63), (81, 82, 61, 62), (82, 83, 60, 61), (83, 84, 59, 60), (84, 85, 58, 59), (85, 86, 57, 58), (86, 87, 56, 57), (87, 88, 55, 56), (88, 89, 54, 55), (51, 52, 89, 88), (50, 51, 88, 87), (49, 50, 87, 86), (48, 49, 86, 85), (47, 48, 85, 84), (46, 47, 84, 83), (45, 46, 83, 82), (76, 45, 82, 81), (75, 76, 81, 80), (74, 75, 80, 79), (73, 74, 79, 69), (72, 73, 69, 53), (71, 72, 53, 77), (70, 71, 77, 78), (0, 1, 46, 45), (1, 2, 47, 46), (2, 3, 48, 47), (3, 4, 49, 48), (4, 5, 50, 49), (5, 6, 51, 50), (6, 7, 52, 51), (9, 10, 55, 54), (10, 11, 56, 55), (11, 12, 57, 56), (12, 13, 58, 57), (13, 14, 59, 58), (14, 15, 60, 59), (15, 16, 61, 60), (16, 17, 62, 61), (17, 18, 63, 62), (18, 19, 64, 63), (19, 20, 65, 64), (20, 21, 66, 65), (21, 22, 67, 66), (22, 23, 68, 67), (23, 33, 78, 68), (25, 26, 71, 70), (26, 27, 72, 71), (27, 28, 73, 72), (28, 29, 74, 73), (29, 30, 75, 74), (30, 31, 76, 75), (31, 0, 45, 76), (7, 44, 89, 52), (33, 25, 70, 78), (44, 9, 54, 89)])
me_circle_007.materials.append(mat_noctoonpalmtreeleafmaterial)
me_circle_007.use_remesh_preserve_volume = False
me_circle_007.use_remesh_preserve_attributes = False
me_circle_007.use_mirror_vertex_groups = False
me_circle_007.update()
me_circle_008 = bpy.data.meshes.new('Circle.008')
me_circle_008.from_pydata([(4.47e-08, 0.3965, 0.1949), (-0.1541, 0.3856, 0.1774), (-0.3023, 0.3558, 0.1314), (-0.4389, 0.3121, 0.0678), (-0.5587, 0.2591, -0.001924), (-0.6569, 0.1998, -0.06794), (-0.7299, 0.1361, -0.1235), (-0.7749, 0.06897, -0.1651), (0.6569, 8.345e-07, -0.1187), (-0.7749, -0.06897, -0.1651), (-0.7299, -0.1361, -0.1235), (-0.6569, -0.1998, -0.06794), (-0.5587, -0.2591, -0.001924), (-0.4389, -0.3121, 0.0678), (-0.3023, -0.3558, 0.1314), (-0.1541, -0.3856, 0.1774), (3.129e-07, -0.3965, 0.1949), (0.1541, -0.3856, 0.1774), (0.3023, -0.3558, 0.1314), (0.4389, -0.3121, 0.0678), (0.5587, -0.2591, -0.001924), (0.6569, -0.1998, -0.06794), (0.7299, -0.1361, -0.1235), (0.7749, -0.06897, -0.1651), (0.5587, 7.153e-07, -0.06754), (0.7749, 0.06897, -0.1651), (0.7299, 0.1361, -0.1235), (0.6569, 0.1998, -0.06794), (0.5587, 0.2591, -0.001923), (0.4389, 0.3121, 0.0678), (0.3023, 0.3558, 0.1314), (0.1541, 0.3856, 0.1774), (0.7299, 8.345e-07, -0.1585), (0.7925, 8.345e-07, -0.1932), (0.4389, 7.153e-07, -0.01134), (0.3023, 7.153e-07, 0.04087), (0.1541, 5.96e-07, 0.07849), (1.192e-07, 5.96e-07, 0.0923), (-0.1541, 4.768e-07, 0.07849), (-0.3023, 4.768e-07, 0.04087), (-0.4389, 5.96e-07, -0.01134), (-0.5587, 5.96e-07, -0.06754), (-0.6569, 5.96e-07, -0.1187), (-0.7299, 5.96e-07, -0.1585), (-0.7925, 5.96e-07, -0.1932), (4.47e-08, 0.3928, 0.2094), (-0.1565, 0.3819, 0.1918), (-0.3066, 0.3522, 0.1454), (-0.4445, 0.3087, 0.08129), (-0.5651, 0.2558, 0.01123), (-0.6637, 0.1966, -0.05498), (-0.7369, 0.1328, -0.1106), (-0.7819, 0.06563, -0.1523), (0.664, 8.345e-07, -0.1054), (-0.7819, -0.06563, -0.1523), (-0.7369, -0.1328, -0.1106), (-0.6637, -0.1966, -0.05498), (-0.5651, -0.2558, 0.01123), (-0.4445, -0.3087, 0.08129), (-0.3066, -0.3522, 0.1454), (-0.1565, -0.3819, 0.1918), (3.129e-07, -0.3928, 0.2094), (0.1565, -0.3819, 0.1918), (0.3066, -0.3522, 0.1454), (0.4445, -0.3087, 0.08129), (0.5651, -0.2558, 0.01123), (0.6637, -0.1966, -0.05498), (0.7369, -0.1328, -0.1106), (0.7819, -0.06563, -0.1523), (0.5653, 7.153e-07, -0.05411), (0.7819, 0.06563, -0.1523), (0.7369, 0.1328, -0.1106), (0.6637, 0.1966, -0.05498), (0.565, 0.2558, 0.01123), (0.4445, 0.3087, 0.08129), (0.3066, 0.3522, 0.1454), (0.1565, 0.3819, 0.1918), (0.7371, 8.345e-07, -0.1453), (0.7997, 8.345e-07, -0.18), (0.4448, 7.153e-07, 0.002446), (0.3069, 7.153e-07, 0.05515), (0.1567, 5.96e-07, 0.09327), (1.192e-07, 5.96e-07, 0.1073), (-0.1567, 4.768e-07, 0.09327), (-0.3069, 4.768e-07, 0.05515), (-0.4448, 5.96e-07, 0.002446), (-0.5653, 5.96e-07, -0.05411), (-0.664, 5.96e-07, -0.1054), (-0.7371, 5.96e-07, -0.1453), (-0.7997, 5.96e-07, -0.18)], [], [(33, 23, 22, 32), (32, 22, 21, 8), (8, 21, 20, 24), (24, 20, 19, 34), (34, 19, 18, 35), (35, 18, 17, 36), (36, 17, 16, 37), (37, 16, 15, 38), (38, 15, 14, 39), (39, 14, 13, 40), (40, 13, 12, 41), (41, 12, 11, 42), (42, 11, 10, 43), (43, 10, 9, 44), (6, 43, 44, 7), (5, 42, 43, 6), (4, 41, 42, 5), (3, 40, 41, 4), (2, 39, 40, 3), (1, 38, 39, 2), (0, 37, 38, 1), (31, 36, 37, 0), (30, 35, 36, 31), (29, 34, 35, 30), (28, 24, 34, 29), (27, 8, 24, 28), (26, 32, 8, 27), (25, 33, 32, 26), (78, 77, 67, 68), (77, 53, 66, 67), (53, 69, 65, 66), (69, 79, 64, 65), (79, 80, 63, 64), (80, 81, 62, 63), (81, 82, 61, 62), (82, 83, 60, 61), (83, 84, 59, 60), (84, 85, 58, 59), (85, 86, 57, 58), (86, 87, 56, 57), (87, 88, 55, 56), (88, 89, 54, 55), (51, 52, 89, 88), (50, 51, 88, 87), (49, 50, 87, 86), (48, 49, 86, 85), (47, 48, 85, 84), (46, 47, 84, 83), (45, 46, 83, 82), (76, 45, 82, 81), (75, 76, 81, 80), (74, 75, 80, 79), (73, 74, 79, 69), (72, 73, 69, 53), (71, 72, 53, 77), (70, 71, 77, 78), (0, 1, 46, 45), (1, 2, 47, 46), (2, 3, 48, 47), (3, 4, 49, 48), (4, 5, 50, 49), (5, 6, 51, 50), (6, 7, 52, 51), (9, 10, 55, 54), (10, 11, 56, 55), (11, 12, 57, 56), (12, 13, 58, 57), (13, 14, 59, 58), (14, 15, 60, 59), (15, 16, 61, 60), (16, 17, 62, 61), (17, 18, 63, 62), (18, 19, 64, 63), (19, 20, 65, 64), (20, 21, 66, 65), (21, 22, 67, 66), (22, 23, 68, 67), (23, 33, 78, 68), (25, 26, 71, 70), (26, 27, 72, 71), (27, 28, 73, 72), (28, 29, 74, 73), (29, 30, 75, 74), (30, 31, 76, 75), (31, 0, 45, 76), (7, 44, 89, 52), (33, 25, 70, 78), (44, 9, 54, 89)])
me_circle_008.materials.append(mat_noctoonpalmtreeleafmaterial)
me_circle_008.use_remesh_preserve_volume = False
me_circle_008.use_remesh_preserve_attributes = False
me_circle_008.use_mirror_vertex_groups = False
me_circle_008.update()
me_circle_009 = bpy.data.meshes.new('Circle.009')
me_circle_009.from_pydata([(4.47e-08, 0.3965, 0.1949), (-0.1541, 0.3856, 0.1774), (-0.3023, 0.3558, 0.1314), (-0.4389, 0.3121, 0.0678), (-0.5587, 0.2591, -0.001924), (-0.6569, 0.1998, -0.06794), (-0.7299, 0.1361, -0.1235), (-0.7749, 0.06897, -0.1651), (0.6569, 8.345e-07, -0.1187), (-0.7749, -0.06897, -0.1651), (-0.7299, -0.1361, -0.1235), (-0.6569, -0.1998, -0.06794), (-0.5587, -0.2591, -0.001924), (-0.4389, -0.3121, 0.0678), (-0.3023, -0.3558, 0.1314), (-0.1541, -0.3856, 0.1774), (3.129e-07, -0.3965, 0.1949), (0.1541, -0.3856, 0.1774), (0.3023, -0.3558, 0.1314), (0.4389, -0.3121, 0.0678), (0.5587, -0.2591, -0.001924), (0.6569, -0.1998, -0.06794), (0.7299, -0.1361, -0.1235), (0.7749, -0.06897, -0.1651), (0.5587, 7.153e-07, -0.06754), (0.7749, 0.06897, -0.1651), (0.7299, 0.1361, -0.1235), (0.6569, 0.1998, -0.06794), (0.5587, 0.2591, -0.001923), (0.4389, 0.3121, 0.0678), (0.3023, 0.3558, 0.1314), (0.1541, 0.3856, 0.1774), (0.7299, 8.345e-07, -0.1585), (0.7925, 8.345e-07, -0.1932), (0.4389, 7.153e-07, -0.01134), (0.3023, 7.153e-07, 0.04087), (0.1541, 5.96e-07, 0.07849), (1.192e-07, 5.96e-07, 0.0923), (-0.1541, 4.768e-07, 0.07849), (-0.3023, 4.768e-07, 0.04087), (-0.4389, 5.96e-07, -0.01134), (-0.5587, 5.96e-07, -0.06754), (-0.6569, 5.96e-07, -0.1187), (-0.7299, 5.96e-07, -0.1585), (-0.7925, 5.96e-07, -0.1932), (4.47e-08, 0.3928, 0.2094), (-0.1565, 0.3819, 0.1918), (-0.3066, 0.3522, 0.1454), (-0.4445, 0.3087, 0.08129), (-0.5651, 0.2558, 0.01123), (-0.6637, 0.1966, -0.05498), (-0.7369, 0.1328, -0.1106), (-0.7819, 0.06563, -0.1523), (0.664, 8.345e-07, -0.1054), (-0.7819, -0.06563, -0.1523), (-0.7369, -0.1328, -0.1106), (-0.6637, -0.1966, -0.05498), (-0.5651, -0.2558, 0.01123), (-0.4445, -0.3087, 0.08129), (-0.3066, -0.3522, 0.1454), (-0.1565, -0.3819, 0.1918), (3.129e-07, -0.3928, 0.2094), (0.1565, -0.3819, 0.1918), (0.3066, -0.3522, 0.1454), (0.4445, -0.3087, 0.08129), (0.5651, -0.2558, 0.01123), (0.6637, -0.1966, -0.05498), (0.7369, -0.1328, -0.1106), (0.7819, -0.06563, -0.1523), (0.5653, 7.153e-07, -0.05411), (0.7819, 0.06563, -0.1523), (0.7369, 0.1328, -0.1106), (0.6637, 0.1966, -0.05498), (0.565, 0.2558, 0.01123), (0.4445, 0.3087, 0.08129), (0.3066, 0.3522, 0.1454), (0.1565, 0.3819, 0.1918), (0.7371, 8.345e-07, -0.1453), (0.7997, 8.345e-07, -0.18), (0.4448, 7.153e-07, 0.002446), (0.3069, 7.153e-07, 0.05515), (0.1567, 5.96e-07, 0.09327), (1.192e-07, 5.96e-07, 0.1073), (-0.1567, 4.768e-07, 0.09327), (-0.3069, 4.768e-07, 0.05515), (-0.4448, 5.96e-07, 0.002446), (-0.5653, 5.96e-07, -0.05411), (-0.664, 5.96e-07, -0.1054), (-0.7371, 5.96e-07, -0.1453), (-0.7997, 5.96e-07, -0.18)], [], [(33, 23, 22, 32), (32, 22, 21, 8), (8, 21, 20, 24), (24, 20, 19, 34), (34, 19, 18, 35), (35, 18, 17, 36), (36, 17, 16, 37), (37, 16, 15, 38), (38, 15, 14, 39), (39, 14, 13, 40), (40, 13, 12, 41), (41, 12, 11, 42), (42, 11, 10, 43), (43, 10, 9, 44), (6, 43, 44, 7), (5, 42, 43, 6), (4, 41, 42, 5), (3, 40, 41, 4), (2, 39, 40, 3), (1, 38, 39, 2), (0, 37, 38, 1), (31, 36, 37, 0), (30, 35, 36, 31), (29, 34, 35, 30), (28, 24, 34, 29), (27, 8, 24, 28), (26, 32, 8, 27), (25, 33, 32, 26), (78, 77, 67, 68), (77, 53, 66, 67), (53, 69, 65, 66), (69, 79, 64, 65), (79, 80, 63, 64), (80, 81, 62, 63), (81, 82, 61, 62), (82, 83, 60, 61), (83, 84, 59, 60), (84, 85, 58, 59), (85, 86, 57, 58), (86, 87, 56, 57), (87, 88, 55, 56), (88, 89, 54, 55), (51, 52, 89, 88), (50, 51, 88, 87), (49, 50, 87, 86), (48, 49, 86, 85), (47, 48, 85, 84), (46, 47, 84, 83), (45, 46, 83, 82), (76, 45, 82, 81), (75, 76, 81, 80), (74, 75, 80, 79), (73, 74, 79, 69), (72, 73, 69, 53), (71, 72, 53, 77), (70, 71, 77, 78), (0, 1, 46, 45), (1, 2, 47, 46), (2, 3, 48, 47), (3, 4, 49, 48), (4, 5, 50, 49), (5, 6, 51, 50), (6, 7, 52, 51), (9, 10, 55, 54), (10, 11, 56, 55), (11, 12, 57, 56), (12, 13, 58, 57), (13, 14, 59, 58), (14, 15, 60, 59), (15, 16, 61, 60), (16, 17, 62, 61), (17, 18, 63, 62), (18, 19, 64, 63), (19, 20, 65, 64), (20, 21, 66, 65), (21, 22, 67, 66), (22, 23, 68, 67), (23, 33, 78, 68), (25, 26, 71, 70), (26, 27, 72, 71), (27, 28, 73, 72), (28, 29, 74, 73), (29, 30, 75, 74), (30, 31, 76, 75), (31, 0, 45, 76), (7, 44, 89, 52), (33, 25, 70, 78), (44, 9, 54, 89)])
me_circle_009.materials.append(mat_noctoonpalmtreeleafmaterial)
me_circle_009.use_remesh_preserve_volume = False
me_circle_009.use_remesh_preserve_attributes = False
me_circle_009.use_mirror_vertex_groups = False
me_circle_009.update()
me_circle_010 = bpy.data.meshes.new('Circle.010')
me_circle_010.from_pydata([(4.47e-08, 0.3965, 0.1949), (-0.1541, 0.3856, 0.1774), (-0.3023, 0.3558, 0.1314), (-0.4389, 0.3121, 0.0678), (-0.5587, 0.2591, -0.001924), (-0.6569, 0.1998, -0.06794), (-0.7299, 0.1361, -0.1235), (-0.7749, 0.06897, -0.1651), (0.6569, 8.345e-07, -0.1187), (-0.7749, -0.06897, -0.1651), (-0.7299, -0.1361, -0.1235), (-0.6569, -0.1998, -0.06794), (-0.5587, -0.2591, -0.001924), (-0.4389, -0.3121, 0.0678), (-0.3023, -0.3558, 0.1314), (-0.1541, -0.3856, 0.1774), (3.129e-07, -0.3965, 0.1949), (0.1541, -0.3856, 0.1774), (0.3023, -0.3558, 0.1314), (0.4389, -0.3121, 0.0678), (0.5587, -0.2591, -0.001924), (0.6569, -0.1998, -0.06794), (0.7299, -0.1361, -0.1235), (0.7749, -0.06897, -0.1651), (0.5587, 7.153e-07, -0.06754), (0.7749, 0.06897, -0.1651), (0.7299, 0.1361, -0.1235), (0.6569, 0.1998, -0.06794), (0.5587, 0.2591, -0.001923), (0.4389, 0.3121, 0.0678), (0.3023, 0.3558, 0.1314), (0.1541, 0.3856, 0.1774), (0.7299, 8.345e-07, -0.1585), (0.7925, 8.345e-07, -0.1932), (0.4389, 7.153e-07, -0.01134), (0.3023, 7.153e-07, 0.04087), (0.1541, 5.96e-07, 0.07849), (1.192e-07, 5.96e-07, 0.0923), (-0.1541, 4.768e-07, 0.07849), (-0.3023, 4.768e-07, 0.04087), (-0.4389, 5.96e-07, -0.01134), (-0.5587, 5.96e-07, -0.06754), (-0.6569, 5.96e-07, -0.1187), (-0.7299, 5.96e-07, -0.1585), (-0.7925, 5.96e-07, -0.1932), (4.47e-08, 0.3928, 0.2094), (-0.1565, 0.3819, 0.1918), (-0.3066, 0.3522, 0.1454), (-0.4445, 0.3087, 0.08129), (-0.5651, 0.2558, 0.01123), (-0.6637, 0.1966, -0.05498), (-0.7369, 0.1328, -0.1106), (-0.7819, 0.06563, -0.1523), (0.664, 8.345e-07, -0.1054), (-0.7819, -0.06563, -0.1523), (-0.7369, -0.1328, -0.1106), (-0.6637, -0.1966, -0.05498), (-0.5651, -0.2558, 0.01123), (-0.4445, -0.3087, 0.08129), (-0.3066, -0.3522, 0.1454), (-0.1565, -0.3819, 0.1918), (3.129e-07, -0.3928, 0.2094), (0.1565, -0.3819, 0.1918), (0.3066, -0.3522, 0.1454), (0.4445, -0.3087, 0.08129), (0.5651, -0.2558, 0.01123), (0.6637, -0.1966, -0.05498), (0.7369, -0.1328, -0.1106), (0.7819, -0.06563, -0.1523), (0.5653, 7.153e-07, -0.05411), (0.7819, 0.06563, -0.1523), (0.7369, 0.1328, -0.1106), (0.6637, 0.1966, -0.05498), (0.565, 0.2558, 0.01123), (0.4445, 0.3087, 0.08129), (0.3066, 0.3522, 0.1454), (0.1565, 0.3819, 0.1918), (0.7371, 8.345e-07, -0.1453), (0.7997, 8.345e-07, -0.18), (0.4448, 7.153e-07, 0.002446), (0.3069, 7.153e-07, 0.05515), (0.1567, 5.96e-07, 0.09327), (1.192e-07, 5.96e-07, 0.1073), (-0.1567, 4.768e-07, 0.09327), (-0.3069, 4.768e-07, 0.05515), (-0.4448, 5.96e-07, 0.002446), (-0.5653, 5.96e-07, -0.05411), (-0.664, 5.96e-07, -0.1054), (-0.7371, 5.96e-07, -0.1453), (-0.7997, 5.96e-07, -0.18)], [], [(33, 23, 22, 32), (32, 22, 21, 8), (8, 21, 20, 24), (24, 20, 19, 34), (34, 19, 18, 35), (35, 18, 17, 36), (36, 17, 16, 37), (37, 16, 15, 38), (38, 15, 14, 39), (39, 14, 13, 40), (40, 13, 12, 41), (41, 12, 11, 42), (42, 11, 10, 43), (43, 10, 9, 44), (6, 43, 44, 7), (5, 42, 43, 6), (4, 41, 42, 5), (3, 40, 41, 4), (2, 39, 40, 3), (1, 38, 39, 2), (0, 37, 38, 1), (31, 36, 37, 0), (30, 35, 36, 31), (29, 34, 35, 30), (28, 24, 34, 29), (27, 8, 24, 28), (26, 32, 8, 27), (25, 33, 32, 26), (78, 77, 67, 68), (77, 53, 66, 67), (53, 69, 65, 66), (69, 79, 64, 65), (79, 80, 63, 64), (80, 81, 62, 63), (81, 82, 61, 62), (82, 83, 60, 61), (83, 84, 59, 60), (84, 85, 58, 59), (85, 86, 57, 58), (86, 87, 56, 57), (87, 88, 55, 56), (88, 89, 54, 55), (51, 52, 89, 88), (50, 51, 88, 87), (49, 50, 87, 86), (48, 49, 86, 85), (47, 48, 85, 84), (46, 47, 84, 83), (45, 46, 83, 82), (76, 45, 82, 81), (75, 76, 81, 80), (74, 75, 80, 79), (73, 74, 79, 69), (72, 73, 69, 53), (71, 72, 53, 77), (70, 71, 77, 78), (0, 1, 46, 45), (1, 2, 47, 46), (2, 3, 48, 47), (3, 4, 49, 48), (4, 5, 50, 49), (5, 6, 51, 50), (6, 7, 52, 51), (9, 10, 55, 54), (10, 11, 56, 55), (11, 12, 57, 56), (12, 13, 58, 57), (13, 14, 59, 58), (14, 15, 60, 59), (15, 16, 61, 60), (16, 17, 62, 61), (17, 18, 63, 62), (18, 19, 64, 63), (19, 20, 65, 64), (20, 21, 66, 65), (21, 22, 67, 66), (22, 23, 68, 67), (23, 33, 78, 68), (25, 26, 71, 70), (26, 27, 72, 71), (27, 28, 73, 72), (28, 29, 74, 73), (29, 30, 75, 74), (30, 31, 76, 75), (31, 0, 45, 76), (7, 44, 89, 52), (33, 25, 70, 78), (44, 9, 54, 89)])
me_circle_010.materials.append(mat_noctoonpalmtreeleafmaterial)
me_circle_010.use_remesh_preserve_volume = False
me_circle_010.use_remesh_preserve_attributes = False
me_circle_010.use_mirror_vertex_groups = False
me_circle_010.update()
me_circle_011 = bpy.data.meshes.new('Circle.011')
me_circle_011.from_pydata([(4.47e-08, 0.3965, 0.1949), (-0.1541, 0.3856, 0.1774), (-0.3023, 0.3558, 0.1314), (-0.4389, 0.3121, 0.0678), (-0.5587, 0.2591, -0.001924), (-0.6569, 0.1998, -0.06794), (-0.7299, 0.1361, -0.1235), (-0.7749, 0.06897, -0.1651), (0.6569, 8.345e-07, -0.1187), (-0.7749, -0.06897, -0.1651), (-0.7299, -0.1361, -0.1235), (-0.6569, -0.1998, -0.06794), (-0.5587, -0.2591, -0.001924), (-0.4389, -0.3121, 0.0678), (-0.3023, -0.3558, 0.1314), (-0.1541, -0.3856, 0.1774), (3.129e-07, -0.3965, 0.1949), (0.1541, -0.3856, 0.1774), (0.3023, -0.3558, 0.1314), (0.4389, -0.3121, 0.0678), (0.5587, -0.2591, -0.001924), (0.6569, -0.1998, -0.06794), (0.7299, -0.1361, -0.1235), (0.7749, -0.06897, -0.1651), (0.5587, 7.153e-07, -0.06754), (0.7749, 0.06897, -0.1651), (0.7299, 0.1361, -0.1235), (0.6569, 0.1998, -0.06794), (0.5587, 0.2591, -0.001923), (0.4389, 0.3121, 0.0678), (0.3023, 0.3558, 0.1314), (0.1541, 0.3856, 0.1774), (0.7299, 8.345e-07, -0.1585), (0.7925, 8.345e-07, -0.1932), (0.4389, 7.153e-07, -0.01134), (0.3023, 7.153e-07, 0.04087), (0.1541, 5.96e-07, 0.07849), (1.192e-07, 5.96e-07, 0.0923), (-0.1541, 4.768e-07, 0.07849), (-0.3023, 4.768e-07, 0.04087), (-0.4389, 5.96e-07, -0.01134), (-0.5587, 5.96e-07, -0.06754), (-0.6569, 5.96e-07, -0.1187), (-0.7299, 5.96e-07, -0.1585), (-0.7925, 5.96e-07, -0.1932), (4.47e-08, 0.3928, 0.2094), (-0.1565, 0.3819, 0.1918), (-0.3066, 0.3522, 0.1454), (-0.4445, 0.3087, 0.08129), (-0.5651, 0.2558, 0.01123), (-0.6637, 0.1966, -0.05498), (-0.7369, 0.1328, -0.1106), (-0.7819, 0.06563, -0.1523), (0.664, 8.345e-07, -0.1054), (-0.7819, -0.06563, -0.1523), (-0.7369, -0.1328, -0.1106), (-0.6637, -0.1966, -0.05498), (-0.5651, -0.2558, 0.01123), (-0.4445, -0.3087, 0.08129), (-0.3066, -0.3522, 0.1454), (-0.1565, -0.3819, 0.1918), (3.129e-07, -0.3928, 0.2094), (0.1565, -0.3819, 0.1918), (0.3066, -0.3522, 0.1454), (0.4445, -0.3087, 0.08129), (0.5651, -0.2558, 0.01123), (0.6637, -0.1966, -0.05498), (0.7369, -0.1328, -0.1106), (0.7819, -0.06563, -0.1523), (0.5653, 7.153e-07, -0.05411), (0.7819, 0.06563, -0.1523), (0.7369, 0.1328, -0.1106), (0.6637, 0.1966, -0.05498), (0.565, 0.2558, 0.01123), (0.4445, 0.3087, 0.08129), (0.3066, 0.3522, 0.1454), (0.1565, 0.3819, 0.1918), (0.7371, 8.345e-07, -0.1453), (0.7997, 8.345e-07, -0.18), (0.4448, 7.153e-07, 0.002446), (0.3069, 7.153e-07, 0.05515), (0.1567, 5.96e-07, 0.09327), (1.192e-07, 5.96e-07, 0.1073), (-0.1567, 4.768e-07, 0.09327), (-0.3069, 4.768e-07, 0.05515), (-0.4448, 5.96e-07, 0.002446), (-0.5653, 5.96e-07, -0.05411), (-0.664, 5.96e-07, -0.1054), (-0.7371, 5.96e-07, -0.1453), (-0.7997, 5.96e-07, -0.18)], [], [(33, 23, 22, 32), (32, 22, 21, 8), (8, 21, 20, 24), (24, 20, 19, 34), (34, 19, 18, 35), (35, 18, 17, 36), (36, 17, 16, 37), (37, 16, 15, 38), (38, 15, 14, 39), (39, 14, 13, 40), (40, 13, 12, 41), (41, 12, 11, 42), (42, 11, 10, 43), (43, 10, 9, 44), (6, 43, 44, 7), (5, 42, 43, 6), (4, 41, 42, 5), (3, 40, 41, 4), (2, 39, 40, 3), (1, 38, 39, 2), (0, 37, 38, 1), (31, 36, 37, 0), (30, 35, 36, 31), (29, 34, 35, 30), (28, 24, 34, 29), (27, 8, 24, 28), (26, 32, 8, 27), (25, 33, 32, 26), (78, 77, 67, 68), (77, 53, 66, 67), (53, 69, 65, 66), (69, 79, 64, 65), (79, 80, 63, 64), (80, 81, 62, 63), (81, 82, 61, 62), (82, 83, 60, 61), (83, 84, 59, 60), (84, 85, 58, 59), (85, 86, 57, 58), (86, 87, 56, 57), (87, 88, 55, 56), (88, 89, 54, 55), (51, 52, 89, 88), (50, 51, 88, 87), (49, 50, 87, 86), (48, 49, 86, 85), (47, 48, 85, 84), (46, 47, 84, 83), (45, 46, 83, 82), (76, 45, 82, 81), (75, 76, 81, 80), (74, 75, 80, 79), (73, 74, 79, 69), (72, 73, 69, 53), (71, 72, 53, 77), (70, 71, 77, 78), (0, 1, 46, 45), (1, 2, 47, 46), (2, 3, 48, 47), (3, 4, 49, 48), (4, 5, 50, 49), (5, 6, 51, 50), (6, 7, 52, 51), (9, 10, 55, 54), (10, 11, 56, 55), (11, 12, 57, 56), (12, 13, 58, 57), (13, 14, 59, 58), (14, 15, 60, 59), (15, 16, 61, 60), (16, 17, 62, 61), (17, 18, 63, 62), (18, 19, 64, 63), (19, 20, 65, 64), (20, 21, 66, 65), (21, 22, 67, 66), (22, 23, 68, 67), (23, 33, 78, 68), (25, 26, 71, 70), (26, 27, 72, 71), (27, 28, 73, 72), (28, 29, 74, 73), (29, 30, 75, 74), (30, 31, 76, 75), (31, 0, 45, 76), (7, 44, 89, 52), (33, 25, 70, 78), (44, 9, 54, 89)])
me_circle_011.materials.append(mat_noctoonpalmtreeleafmaterial)
me_circle_011.use_remesh_preserve_volume = False
me_circle_011.use_remesh_preserve_attributes = False
me_circle_011.use_mirror_vertex_groups = False
me_circle_011.update()
me_circle_012 = bpy.data.meshes.new('Circle.012')
me_circle_012.from_pydata([(4.47e-08, 0.3965, 0.1949), (-0.1541, 0.3856, 0.1774), (-0.3023, 0.3558, 0.1314), (-0.4389, 0.3121, 0.0678), (-0.5587, 0.2591, -0.001924), (-0.6569, 0.1998, -0.06794), (-0.7299, 0.1361, -0.1235), (-0.7749, 0.06897, -0.1651), (0.6569, 8.345e-07, -0.1187), (-0.7749, -0.06897, -0.1651), (-0.7299, -0.1361, -0.1235), (-0.6569, -0.1998, -0.06794), (-0.5587, -0.2591, -0.001924), (-0.4389, -0.3121, 0.0678), (-0.3023, -0.3558, 0.1314), (-0.1541, -0.3856, 0.1774), (3.129e-07, -0.3965, 0.1949), (0.1541, -0.3856, 0.1774), (0.3023, -0.3558, 0.1314), (0.4389, -0.3121, 0.0678), (0.5587, -0.2591, -0.001924), (0.6569, -0.1998, -0.06794), (0.7299, -0.1361, -0.1235), (0.7749, -0.06897, -0.1651), (0.5587, 7.153e-07, -0.06754), (0.7749, 0.06897, -0.1651), (0.7299, 0.1361, -0.1235), (0.6569, 0.1998, -0.06794), (0.5587, 0.2591, -0.001923), (0.4389, 0.3121, 0.0678), (0.3023, 0.3558, 0.1314), (0.1541, 0.3856, 0.1774), (0.7299, 8.345e-07, -0.1585), (0.7925, 8.345e-07, -0.1932), (0.4389, 7.153e-07, -0.01134), (0.3023, 7.153e-07, 0.04087), (0.1541, 5.96e-07, 0.07849), (1.192e-07, 5.96e-07, 0.0923), (-0.1541, 4.768e-07, 0.07849), (-0.3023, 4.768e-07, 0.04087), (-0.4389, 5.96e-07, -0.01134), (-0.5587, 5.96e-07, -0.06754), (-0.6569, 5.96e-07, -0.1187), (-0.7299, 5.96e-07, -0.1585), (-0.7925, 5.96e-07, -0.1932), (4.47e-08, 0.3928, 0.2094), (-0.1565, 0.3819, 0.1918), (-0.3066, 0.3522, 0.1454), (-0.4445, 0.3087, 0.08129), (-0.5651, 0.2558, 0.01123), (-0.6637, 0.1966, -0.05498), (-0.7369, 0.1328, -0.1106), (-0.7819, 0.06563, -0.1523), (0.664, 8.345e-07, -0.1054), (-0.7819, -0.06563, -0.1523), (-0.7369, -0.1328, -0.1106), (-0.6637, -0.1966, -0.05498), (-0.5651, -0.2558, 0.01123), (-0.4445, -0.3087, 0.08129), (-0.3066, -0.3522, 0.1454), (-0.1565, -0.3819, 0.1918), (3.129e-07, -0.3928, 0.2094), (0.1565, -0.3819, 0.1918), (0.3066, -0.3522, 0.1454), (0.4445, -0.3087, 0.08129), (0.5651, -0.2558, 0.01123), (0.6637, -0.1966, -0.05498), (0.7369, -0.1328, -0.1106), (0.7819, -0.06563, -0.1523), (0.5653, 7.153e-07, -0.05411), (0.7819, 0.06563, -0.1523), (0.7369, 0.1328, -0.1106), (0.6637, 0.1966, -0.05498), (0.565, 0.2558, 0.01123), (0.4445, 0.3087, 0.08129), (0.3066, 0.3522, 0.1454), (0.1565, 0.3819, 0.1918), (0.7371, 8.345e-07, -0.1453), (0.7997, 8.345e-07, -0.18), (0.4448, 7.153e-07, 0.002446), (0.3069, 7.153e-07, 0.05515), (0.1567, 5.96e-07, 0.09327), (1.192e-07, 5.96e-07, 0.1073), (-0.1567, 4.768e-07, 0.09327), (-0.3069, 4.768e-07, 0.05515), (-0.4448, 5.96e-07, 0.002446), (-0.5653, 5.96e-07, -0.05411), (-0.664, 5.96e-07, -0.1054), (-0.7371, 5.96e-07, -0.1453), (-0.7997, 5.96e-07, -0.18)], [], [(33, 23, 22, 32), (32, 22, 21, 8), (8, 21, 20, 24), (24, 20, 19, 34), (34, 19, 18, 35), (35, 18, 17, 36), (36, 17, 16, 37), (37, 16, 15, 38), (38, 15, 14, 39), (39, 14, 13, 40), (40, 13, 12, 41), (41, 12, 11, 42), (42, 11, 10, 43), (43, 10, 9, 44), (6, 43, 44, 7), (5, 42, 43, 6), (4, 41, 42, 5), (3, 40, 41, 4), (2, 39, 40, 3), (1, 38, 39, 2), (0, 37, 38, 1), (31, 36, 37, 0), (30, 35, 36, 31), (29, 34, 35, 30), (28, 24, 34, 29), (27, 8, 24, 28), (26, 32, 8, 27), (25, 33, 32, 26), (78, 77, 67, 68), (77, 53, 66, 67), (53, 69, 65, 66), (69, 79, 64, 65), (79, 80, 63, 64), (80, 81, 62, 63), (81, 82, 61, 62), (82, 83, 60, 61), (83, 84, 59, 60), (84, 85, 58, 59), (85, 86, 57, 58), (86, 87, 56, 57), (87, 88, 55, 56), (88, 89, 54, 55), (51, 52, 89, 88), (50, 51, 88, 87), (49, 50, 87, 86), (48, 49, 86, 85), (47, 48, 85, 84), (46, 47, 84, 83), (45, 46, 83, 82), (76, 45, 82, 81), (75, 76, 81, 80), (74, 75, 80, 79), (73, 74, 79, 69), (72, 73, 69, 53), (71, 72, 53, 77), (70, 71, 77, 78), (0, 1, 46, 45), (1, 2, 47, 46), (2, 3, 48, 47), (3, 4, 49, 48), (4, 5, 50, 49), (5, 6, 51, 50), (6, 7, 52, 51), (9, 10, 55, 54), (10, 11, 56, 55), (11, 12, 57, 56), (12, 13, 58, 57), (13, 14, 59, 58), (14, 15, 60, 59), (15, 16, 61, 60), (16, 17, 62, 61), (17, 18, 63, 62), (18, 19, 64, 63), (19, 20, 65, 64), (20, 21, 66, 65), (21, 22, 67, 66), (22, 23, 68, 67), (23, 33, 78, 68), (25, 26, 71, 70), (26, 27, 72, 71), (27, 28, 73, 72), (28, 29, 74, 73), (29, 30, 75, 74), (30, 31, 76, 75), (31, 0, 45, 76), (7, 44, 89, 52), (33, 25, 70, 78), (44, 9, 54, 89)])
me_circle_012.materials.append(mat_noctoonpalmtreeleafmaterial)
me_circle_012.use_remesh_preserve_volume = False
me_circle_012.use_remesh_preserve_attributes = False
me_circle_012.use_mirror_vertex_groups = False
me_circle_012.update()
me_circle_013 = bpy.data.meshes.new('Circle.013')
me_circle_013.from_pydata([(4.47e-08, 0.3965, 0.1949), (-0.1541, 0.3856, 0.1774), (-0.3023, 0.3558, 0.1314), (-0.4389, 0.3121, 0.0678), (-0.5587, 0.2591, -0.001924), (-0.6569, 0.1998, -0.06794), (-0.7299, 0.1361, -0.1235), (-0.7749, 0.06897, -0.1651), (0.6569, 8.345e-07, -0.1187), (-0.7749, -0.06897, -0.1651), (-0.7299, -0.1361, -0.1235), (-0.6569, -0.1998, -0.06794), (-0.5587, -0.2591, -0.001924), (-0.4389, -0.3121, 0.0678), (-0.3023, -0.3558, 0.1314), (-0.1541, -0.3856, 0.1774), (3.129e-07, -0.3965, 0.1949), (0.1541, -0.3856, 0.1774), (0.3023, -0.3558, 0.1314), (0.4389, -0.3121, 0.0678), (0.5587, -0.2591, -0.001924), (0.6569, -0.1998, -0.06794), (0.7299, -0.1361, -0.1235), (0.7749, -0.06897, -0.1651), (0.5587, 7.153e-07, -0.06754), (0.7749, 0.06897, -0.1651), (0.7299, 0.1361, -0.1235), (0.6569, 0.1998, -0.06794), (0.5587, 0.2591, -0.001923), (0.4389, 0.3121, 0.0678), (0.3023, 0.3558, 0.1314), (0.1541, 0.3856, 0.1774), (0.7299, 8.345e-07, -0.1585), (0.7925, 8.345e-07, -0.1932), (0.4389, 7.153e-07, -0.01134), (0.3023, 7.153e-07, 0.04087), (0.1541, 5.96e-07, 0.07849), (1.192e-07, 5.96e-07, 0.0923), (-0.1541, 4.768e-07, 0.07849), (-0.3023, 4.768e-07, 0.04087), (-0.4389, 5.96e-07, -0.01134), (-0.5587, 5.96e-07, -0.06754), (-0.6569, 5.96e-07, -0.1187), (-0.7299, 5.96e-07, -0.1585), (-0.7925, 5.96e-07, -0.1932), (4.47e-08, 0.3928, 0.2094), (-0.1565, 0.3819, 0.1918), (-0.3066, 0.3522, 0.1454), (-0.4445, 0.3087, 0.08129), (-0.5651, 0.2558, 0.01123), (-0.6637, 0.1966, -0.05498), (-0.7369, 0.1328, -0.1106), (-0.7819, 0.06563, -0.1523), (0.664, 8.345e-07, -0.1054), (-0.7819, -0.06563, -0.1523), (-0.7369, -0.1328, -0.1106), (-0.6637, -0.1966, -0.05498), (-0.5651, -0.2558, 0.01123), (-0.4445, -0.3087, 0.08129), (-0.3066, -0.3522, 0.1454), (-0.1565, -0.3819, 0.1918), (3.129e-07, -0.3928, 0.2094), (0.1565, -0.3819, 0.1918), (0.3066, -0.3522, 0.1454), (0.4445, -0.3087, 0.08129), (0.5651, -0.2558, 0.01123), (0.6637, -0.1966, -0.05498), (0.7369, -0.1328, -0.1106), (0.7819, -0.06563, -0.1523), (0.5653, 7.153e-07, -0.05411), (0.7819, 0.06563, -0.1523), (0.7369, 0.1328, -0.1106), (0.6637, 0.1966, -0.05498), (0.565, 0.2558, 0.01123), (0.4445, 0.3087, 0.08129), (0.3066, 0.3522, 0.1454), (0.1565, 0.3819, 0.1918), (0.7371, 8.345e-07, -0.1453), (0.7997, 8.345e-07, -0.18), (0.4448, 7.153e-07, 0.002446), (0.3069, 7.153e-07, 0.05515), (0.1567, 5.96e-07, 0.09327), (1.192e-07, 5.96e-07, 0.1073), (-0.1567, 4.768e-07, 0.09327), (-0.3069, 4.768e-07, 0.05515), (-0.4448, 5.96e-07, 0.002446), (-0.5653, 5.96e-07, -0.05411), (-0.664, 5.96e-07, -0.1054), (-0.7371, 5.96e-07, -0.1453), (-0.7997, 5.96e-07, -0.18)], [], [(33, 23, 22, 32), (32, 22, 21, 8), (8, 21, 20, 24), (24, 20, 19, 34), (34, 19, 18, 35), (35, 18, 17, 36), (36, 17, 16, 37), (37, 16, 15, 38), (38, 15, 14, 39), (39, 14, 13, 40), (40, 13, 12, 41), (41, 12, 11, 42), (42, 11, 10, 43), (43, 10, 9, 44), (6, 43, 44, 7), (5, 42, 43, 6), (4, 41, 42, 5), (3, 40, 41, 4), (2, 39, 40, 3), (1, 38, 39, 2), (0, 37, 38, 1), (31, 36, 37, 0), (30, 35, 36, 31), (29, 34, 35, 30), (28, 24, 34, 29), (27, 8, 24, 28), (26, 32, 8, 27), (25, 33, 32, 26), (78, 77, 67, 68), (77, 53, 66, 67), (53, 69, 65, 66), (69, 79, 64, 65), (79, 80, 63, 64), (80, 81, 62, 63), (81, 82, 61, 62), (82, 83, 60, 61), (83, 84, 59, 60), (84, 85, 58, 59), (85, 86, 57, 58), (86, 87, 56, 57), (87, 88, 55, 56), (88, 89, 54, 55), (51, 52, 89, 88), (50, 51, 88, 87), (49, 50, 87, 86), (48, 49, 86, 85), (47, 48, 85, 84), (46, 47, 84, 83), (45, 46, 83, 82), (76, 45, 82, 81), (75, 76, 81, 80), (74, 75, 80, 79), (73, 74, 79, 69), (72, 73, 69, 53), (71, 72, 53, 77), (70, 71, 77, 78), (0, 1, 46, 45), (1, 2, 47, 46), (2, 3, 48, 47), (3, 4, 49, 48), (4, 5, 50, 49), (5, 6, 51, 50), (6, 7, 52, 51), (9, 10, 55, 54), (10, 11, 56, 55), (11, 12, 57, 56), (12, 13, 58, 57), (13, 14, 59, 58), (14, 15, 60, 59), (15, 16, 61, 60), (16, 17, 62, 61), (17, 18, 63, 62), (18, 19, 64, 63), (19, 20, 65, 64), (20, 21, 66, 65), (21, 22, 67, 66), (22, 23, 68, 67), (23, 33, 78, 68), (25, 26, 71, 70), (26, 27, 72, 71), (27, 28, 73, 72), (28, 29, 74, 73), (29, 30, 75, 74), (30, 31, 76, 75), (31, 0, 45, 76), (7, 44, 89, 52), (33, 25, 70, 78), (44, 9, 54, 89)])
me_circle_013.materials.append(mat_noctoonpalmtreeleafmaterial)
me_circle_013.use_remesh_preserve_volume = False
me_circle_013.use_remesh_preserve_attributes = False
me_circle_013.use_mirror_vertex_groups = False
me_circle_013.update()

# ---- objects
ob_cube = bpy.data.objects.new('Cube', me_cube_002)
ob_circle_002 = bpy.data.objects.new('Circle.002', me_circle_002)
ob_circle_000 = bpy.data.objects.new('Circle.000', me_circle_003)
ob_circle_001 = bpy.data.objects.new('Circle.001', me_circle_004)
ob_circle_003 = bpy.data.objects.new('Circle.003', me_circle_005)
ob_circle_004 = bpy.data.objects.new('Circle.004', me_circle_006)
ob_circle_005 = bpy.data.objects.new('Circle.005', me_circle_007)
ob_circle_006 = bpy.data.objects.new('Circle.006', me_circle_008)
ob_circle_007 = bpy.data.objects.new('Circle.007', me_circle_009)
ob_circle_008 = bpy.data.objects.new('Circle.008', me_circle_010)
ob_circle_009 = bpy.data.objects.new('Circle.009', me_circle_011)
ob_circle_010 = bpy.data.objects.new('Circle.010', me_circle_012)
ob_circle_011 = bpy.data.objects.new('Circle.011', me_circle_013)

# ---- transforms, parenting, visibility, modifiers, constraints
ob_cube.location = (0.0, 0.0, 0.0)
ob_cube.scale = (0.1023, 0.1432, 0.1717)
ob_cube.lineart.crease_threshold = 0.0
ob_circle_002.location = (0.7164, 0.543, 4.273)
ob_circle_002.rotation_euler = (0.05303, -0.1104, 3.741)
ob_circle_002.scale = (1.256, 1.294, 1.005)
ob_circle_002.lineart.crease_threshold = 0.0
ob_circle_000.location = (0.4676, -0.8993, 4.295)
ob_circle_000.rotation_euler = (-0.05016, 0.03722, 5.313)
ob_circle_000.scale = (1.294, 1.259, 1.001)
ob_circle_000.lineart.crease_threshold = 0.0
ob_circle_001.location = (-0.621, 0.8036, 4.202)
ob_circle_001.rotation_euler = (-0.05027, -0.07596, 5.319)
ob_circle_001.scale = (1.293, 1.259, 1.003)
ob_circle_001.lineart.crease_threshold = 0.0
ob_circle_003.location = (-0.8563, -0.6271, 4.381)
ob_circle_003.rotation_euler = (0.05271, 0.006444, 3.747)
ob_circle_003.scale = (1.26, 1.294, 1.001)
ob_circle_003.lineart.crease_threshold = 0.0
ob_circle_004.location = (-0.07935, -1.105, 3.971)
ob_circle_004.rotation_euler = (-0.01162, 0.3714, 4.701)
ob_circle_004.scale = (1.265, 1.2, 1.044)
ob_circle_004.lineart.crease_threshold = 0.0
ob_circle_005.location = (-0.066, 0.9798, 3.935)
ob_circle_005.rotation_euler = (-0.01168, -0.3832, 4.71)
ob_circle_005.scale = (1.262, 1.2, 1.047)
ob_circle_005.lineart.crease_threshold = 0.0
ob_circle_006.location = (0.8982, -0.08153, 3.995)
ob_circle_006.rotation_euler = (0.07673, -0.3543, 3.109)
ob_circle_006.scale = (1.178, 1.299, 1.028)
ob_circle_006.lineart.crease_threshold = 0.0
ob_circle_007.location = (-1.049, -0.06589, 4.018)
ob_circle_007.rotation_euler = (0.07696, 0.3622, 3.163)
ob_circle_007.scale = (1.177, 1.299, 1.029)
ob_circle_007.lineart.crease_threshold = 0.0
ob_circle_008.location = (-0.3807, -0.9071, 4.649)
ob_circle_008.rotation_euler = (0.01415, -0.2609, 4.364)
ob_circle_008.scale = (1.282, 1.224, 1.022)
ob_circle_008.lineart.crease_threshold = 0.0
ob_circle_009.location = (0.2237, 0.9082, 4.516)
ob_circle_009.rotation_euler = (0.01382, 0.1494, 4.37)
ob_circle_009.scale = (1.295, 1.224, 1.007)
ob_circle_009.lineart.crease_threshold = 0.0
ob_circle_010.location = (0.7995, -0.3598, 4.579)
ob_circle_010.rotation_euler = (0.07235, 0.156, 2.807)
ob_circle_010.scale = (1.218, 1.299, 1.008)
ob_circle_010.lineart.crease_threshold = 0.0
ob_circle_011.location = (-0.9189, 0.3171, 4.639)
ob_circle_011.rotation_euler = (0.07284, -0.1942, 2.782)
ob_circle_011.scale = (1.218, 1.299, 1.009)
ob_circle_011.lineart.crease_threshold = 0.0

# ---- collection membership
col_collection_1.objects.link(ob_cube)
col_collection_1.objects.link(ob_circle_002)
col_collection_1.objects.link(ob_circle_000)
col_collection_1.objects.link(ob_circle_001)
col_collection_1.objects.link(ob_circle_003)
col_collection_1.objects.link(ob_circle_004)
col_collection_1.objects.link(ob_circle_005)
col_collection_1.objects.link(ob_circle_006)
col_collection_1.objects.link(ob_circle_007)
col_collection_1.objects.link(ob_circle_008)
col_collection_1.objects.link(ob_circle_009)
col_collection_1.objects.link(ob_circle_010)
col_collection_1.objects.link(ob_circle_011)

# ---- scene / render settings (as saved in the file)
scene.frame_start = 1; scene.frame_end = 250; scene.frame_set(1)
scene.render.engine = 'BLENDER_EEVEE_NEXT'
scene.render.resolution_percentage = 50
scene.render.dither_intensity = 0.0
scene.cycles.use_denoising = False
scene.cycles.samples = 128
scene.cycles.sampling_pattern = 'TABULATED_SOBOL'
scene.cycles.light_sampling_threshold = 0.0
scene.cycles.use_adaptive_sampling = False
scene.cycles.use_light_tree = False
scene.cycles.blur_glossy = 0.0
scene.cycles.sample_clamp_indirect = 0.0
scene.view_settings.view_transform = 'Standard'
bpy.context.view_layer.update()

# ---- added for rendering (the .blend has no active camera and no usable light): camera, sun
cam_auto = bpy.data.cameras.new('AutoCamera')
cam_auto.lens = 50.0
cam_auto.sensor_width = 36.0
cam_auto.clip_end = 1000.0
ob_auto_camera = bpy.data.objects.new('AutoCamera', cam_auto)
scene.collection.objects.link(ob_auto_camera)
ob_auto_camera.location = (7.11335, -8.64228, 8.26489)
ob_auto_camera.rotation_euler = (1.09748, -7.21219e-08, 0.694738)
scene.camera = ob_auto_camera
light_auto_sun = bpy.data.lights.new('AutoSun', 'SUN')
light_auto_sun.energy = 3.0
light_auto_sun.angle = 0.0523599
ob_auto_sun = bpy.data.objects.new('AutoSun', light_auto_sun)
scene.collection.objects.link(ob_auto_sun)
ob_auto_sun.rotation_euler = (0.872665, 0.174533, 0.523599)
bpy.context.view_layer.update()
